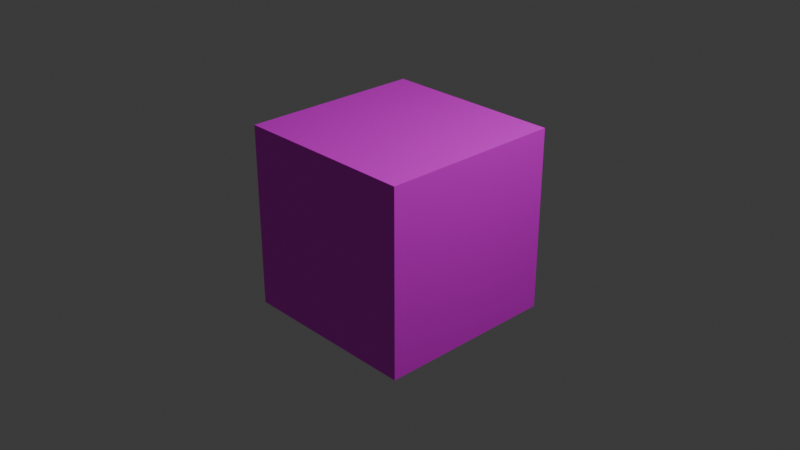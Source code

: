 # Source: tagged_cube.blend  (saved by Blender 4.0.36; exported with 4.5.12 LTS)
import bpy
from mathutils import Matrix  # noqa: F401  (used for matrix-valued properties, if any)

bpy.ops.wm.read_factory_settings(use_empty=True)
scene = bpy.context.scene
scene.name = 'Scene'

# ---- collections
col_collection = bpy.data.collections.new('Collection'); scene.collection.children.link(col_collection)

# ---- images (referenced by path relative to the original .blend; pixels are not part of the script)
import os
ASSET_DIR = os.environ.get("B2B_ASSET_DIR", "")  # directory of the original .blend (textures are referenced by path, not embedded)
HERE = os.path.dirname(os.path.abspath(__file__))  # packed textures are extracted next to this script under _unpacked/

def load_image(name, relpath, width, height, colorspace="sRGB"):
    """Load a texture the original file referenced (path relative to the .blend, or extracted next to this script)."""
    p = next((c for c in (os.path.join(HERE, relpath), os.path.join(ASSET_DIR, relpath)) if relpath and os.path.exists(c)), "")
    if p:
        img = bpy.data.images.load(p, check_existing=True)
        img.name = name
    else:  # same state as the original file: an image datablock whose file is absent (Cycles renders it pink)
        img = bpy.data.images.new(name, width, height)
        img.source = "FILE"
        img.filepath = "//" + (relpath or name)
    img.colorspace_settings.name = colorspace
    return img
img_tag_png = load_image('tag.png', 'tag.png', 1024, 1024, 'sRGB')

# ---- materials (node trees are filled in below, after node groups)
mat_test = bpy.data.materials.new('test')
mat_test.use_transparent_shadow = False

# ---- material node trees
mat_test.use_nodes = True; mat_test.node_tree.nodes.clear()
_N = mat_test.node_tree.nodes; _L = mat_test.node_tree.links
n0 = _N.new('ShaderNodeBsdfPrincipled'); n0.name = 'Principled BSDF'; n0.location = (10, 300)
n0.inputs[3].default_value = 1.45
n1 = _N.new('ShaderNodeOutputMaterial'); n1.name = 'Material Output'; n1.location = (300, 300)
n2 = _N.new('ShaderNodeTexImage'); n2.name = 'Image Texture'; n2.location = (-280, 280)
n2.image = img_tag_png
_L.new(n0.outputs[0], n1.inputs[0])
_L.new(n2.outputs[0], n0.inputs[0])
n1.is_active_output = True

# ---- world
world_world = bpy.data.worlds.new('World'); scene.world = world_world
world_world.use_nodes = True; world_world.node_tree.nodes.clear()
_N = world_world.node_tree.nodes; _L = world_world.node_tree.links
n0 = _N.new('ShaderNodeOutputWorld'); n0.name = 'World Output'; n0.location = (300, 300)
n1 = _N.new('ShaderNodeBackground'); n1.name = 'Background'; n1.location = (10, 300)
n1.inputs[0].default_value = (0.05088, 0.05088, 0.05088, 1.0)
_L.new(n1.outputs[0], n0.inputs[0])
n0.is_active_output = True
world_world.color = (0.05088, 0.05088, 0.05088)
world_world.use_sun_shadow = False
world_world.sun_shadow_jitter_overblur = 0.0

# ---- cameras
cam_camera = bpy.data.cameras.new('Camera')
cam_camera.clip_end = 100.0
cam_camera.ortho_scale = 7.314

# ---- lights
light_light = bpy.data.lights.new('Light', 'POINT')
light_light.transmission_factor = 0.0
light_light.use_soft_falloff = False
light_light.energy = 1000.0
light_light.shadow_soft_size = 0.1
light_light.shadow_maximum_resolution = 0.006
light_light.use_absolute_resolution = True

# ---- meshes
me_cube = bpy.data.meshes.new('Cube')
me_cube.from_pydata([(1.0, 1.0, 1.0), (1.0, 1.0, -1.0), (1.0, -1.0, 1.0), (1.0, -1.0, -1.0), (-1.0, 1.0, 1.0), (-1.0, 1.0, -1.0), (-1.0, -1.0, 1.0), (-1.0, -1.0, -1.0)], [], [(0, 4, 6, 2), (3, 2, 6, 7), (7, 6, 4, 5), (5, 1, 3, 7), (1, 0, 2, 3), (5, 4, 0, 1)])
_uv = me_cube.uv_layers.new(name='UVMap')
_uv.uv.foreach_set('vector', [0.8194, 0.4503, 0.7987, 0.4503, 0.7987, 0.3925, 0.8194, 0.3925, 0.9922, 0.9962, 0.006531, 0.9962, 0.006531, 0.02006, 0.9922, 0.02006, 0.3913, 0.2415, 0.4616, 0.2415, 0.4616, 0.3118, 0.3913, 0.3118, 0.1532, 0.6038, 0.1961, 0.6038, 0.1961, 0.6466, 0.1532, 0.6466, 0.3363, 0.6086, 0.2563, 0.6086, 0.2563, 0.3828, 0.3363, 0.3828, 0.8489, 0.2802, 0.7792, 0.2802, 0.7792, 0.2105, 0.8489, 0.2105])
me_cube.materials.append(mat_test)
me_cube.use_mirror_vertex_groups = False
me_cube.update()

# ---- objects
ob_cube = bpy.data.objects.new('Cube', me_cube)
ob_light = bpy.data.objects.new('Light', light_light)
ob_camera = bpy.data.objects.new('Camera', cam_camera)

# ---- transforms, parenting, visibility, modifiers, constraints
ob_cube.location = (0.0, 0.0, 0.0)
ob_cube.lock_rotations_4d = False
ob_cube.empty_display_type = 'ARROWS'
ob_cube.lineart.crease_threshold = 0.0
ob_light.location = (4.076, 1.005, 5.904)
ob_light.rotation_euler = (0.6503, 0.05522, 1.866)
ob_light.lock_rotations_4d = False
ob_light.empty_display_type = 'ARROWS'
ob_light.color = (0.0, 0.0, 0.0, 0.0)
ob_light.lineart.crease_threshold = 0.0
ob_camera.location = (7.359, -6.926, 4.958)
ob_camera.rotation_euler = (1.109, 0.0, 0.8149)
ob_camera.lock_rotations_4d = False
ob_camera.empty_display_type = 'ARROWS'
ob_camera.color = (0.0, 0.0, 0.0, 0.0)
ob_camera.display_type = 'WIRE'
ob_camera.lineart.crease_threshold = 0.0

# ---- collection membership
col_collection.objects.link(ob_cube)
col_collection.objects.link(ob_light)
col_collection.objects.link(ob_camera)

# ---- scene / render settings (as saved in the file)
scene.camera = ob_camera
scene.frame_start = 1; scene.frame_end = 250; scene.frame_set(1)
scene.render.engine = 'BLENDER_EEVEE_NEXT'
scene.cycles.sampling_pattern = 'TABULATED_SOBOL'
bpy.context.view_layer.update()
